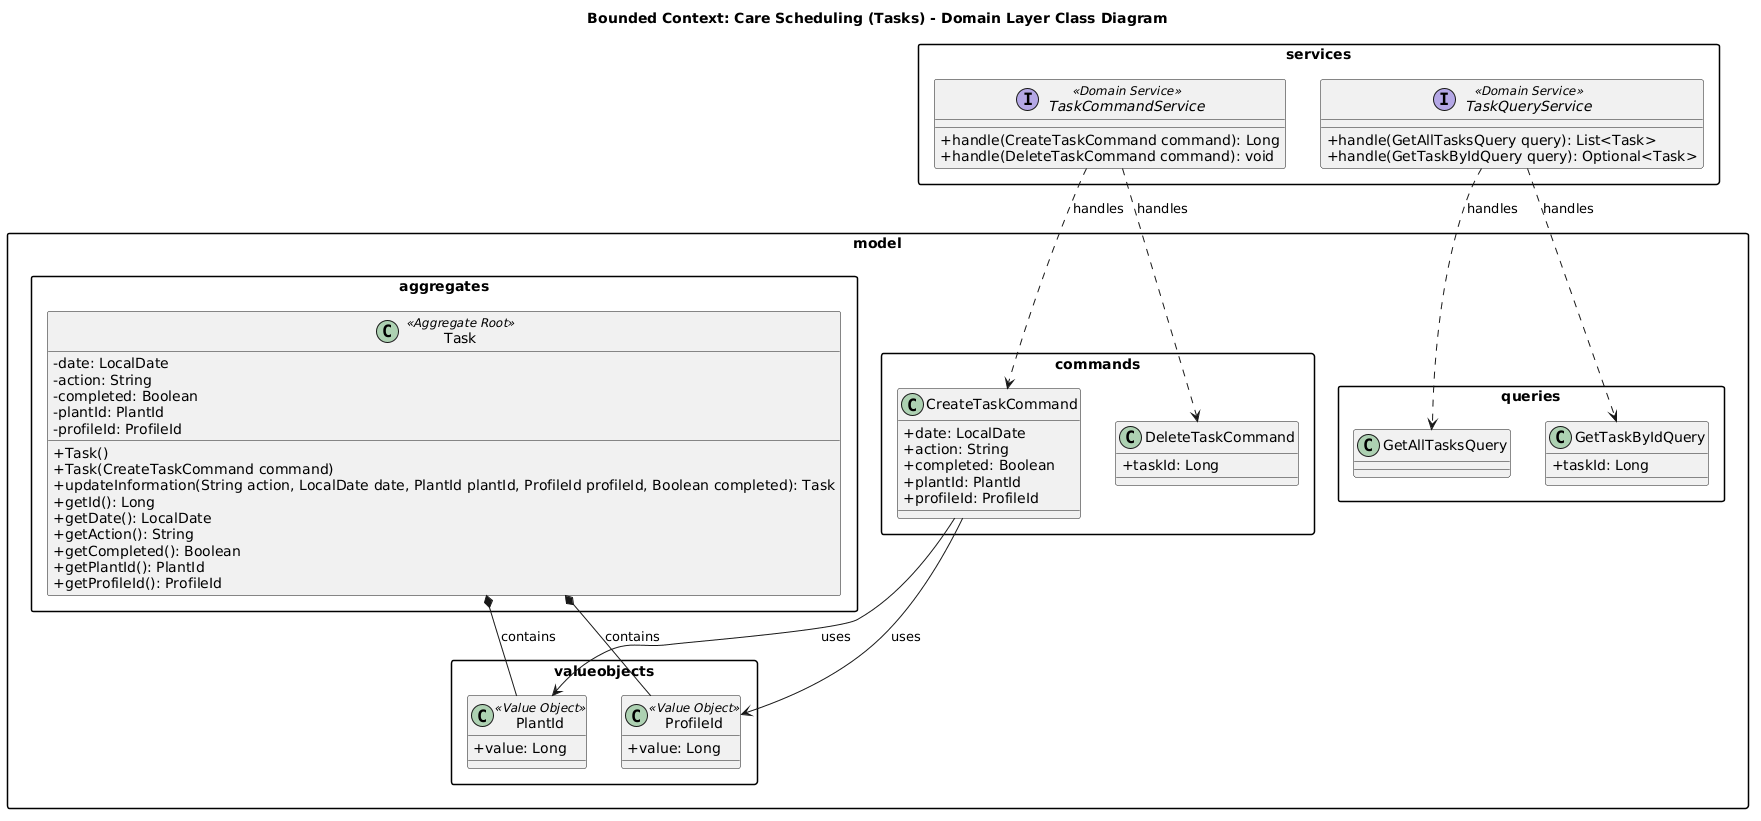

The diagram above was rendered by PlantUML. Its source (embedded in the PNG):
@startuml
skinparam packageStyle rectangle
skinparam classAttributeIconSize 0
skinparam groupInheritance 2

title Bounded Context: Care Scheduling (Tasks) - Domain Layer Class Diagram

package "services" {
    interface TaskCommandService <<Domain Service>> {
        +handle(CreateTaskCommand command): Long
        +handle(DeleteTaskCommand command): void
    }

    interface TaskQueryService <<Domain Service>> {
        +handle(GetAllTasksQuery query): List<Task>
        +handle(GetTaskByIdQuery query): Optional<Task>
    }
}

package "model" {

    package "aggregates" {
        class Task <<Aggregate Root>> {
            -date: LocalDate
            -action: String
            -completed: Boolean
            -plantId: PlantId
            -profileId: ProfileId
            +Task()
            +Task(CreateTaskCommand command)
            +updateInformation(String action, LocalDate date, PlantId plantId, ProfileId profileId, Boolean completed): Task
            +getId(): Long
            +getDate(): LocalDate
            +getAction(): String
            +getCompleted(): Boolean
            +getPlantId(): PlantId
            +getProfileId(): ProfileId
        }
    }

    package "commands" {
        class CreateTaskCommand {
            +date: LocalDate
            +action: String
            +completed: Boolean
            +plantId: PlantId
            +profileId: ProfileId
        }

        class DeleteTaskCommand {
            +taskId: Long
        }
    }

    package "queries" {
        class GetAllTasksQuery {
        }

        class GetTaskByIdQuery {
            +taskId: Long
        }
    }

    package "valueobjects" {
        class PlantId <<Value Object>> {
            +value: Long
        }

        class ProfileId <<Value Object>> {
            +value: Long
        }
    }

   
}

' Service → Command/Query relationships
TaskCommandService ..> CreateTaskCommand : handles
TaskCommandService ..> DeleteTaskCommand : handles
TaskQueryService ..> GetAllTasksQuery : handles
TaskQueryService ..> GetTaskByIdQuery : handles

' Aggregate → Value Object relationships
Task *-- PlantId : contains
Task *-- ProfileId : contains

' Command → Value Object relationships
CreateTaskCommand --> PlantId : uses
CreateTaskCommand --> ProfileId : uses
@enduml